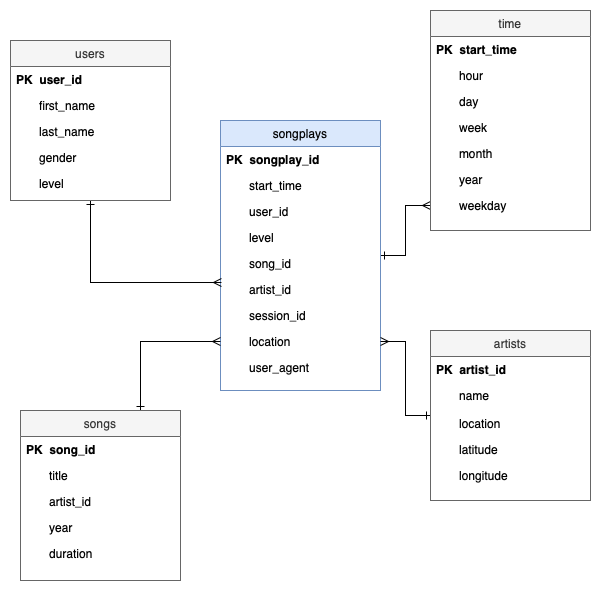

The diagram above was exported from draw.io. Its source (the exported page's mxGraphModel, read from the mxfile embedded in the PNG):
<mxGraphModel dx="327" dy="391" grid="1" gridSize="10" guides="1" tooltips="1" connect="1" arrows="1" fold="1" page="1" pageScale="1" pageWidth="827" pageHeight="1169" math="0" shadow="0">
  <root>
    <mxCell id="WIyWlLk6GJQsqaUBKTNV-0" />
    <mxCell id="WIyWlLk6GJQsqaUBKTNV-1" parent="WIyWlLk6GJQsqaUBKTNV-0" />
    <mxCell id="sXuGA8mzxIZespCB3KO5-28" value="" style="edgeStyle=orthogonalEdgeStyle;rounded=0;orthogonalLoop=1;jettySize=auto;html=1;startArrow=ERone;startFill=0;endArrow=ERmany;endFill=0;" edge="1" parent="WIyWlLk6GJQsqaUBKTNV-1" source="zkfFHV4jXpPFQw0GAbJ--0" target="zkfFHV4jXpPFQw0GAbJ--24">
      <mxGeometry relative="1" as="geometry" />
    </mxCell>
    <mxCell id="zkfFHV4jXpPFQw0GAbJ--0" value="songplays" style="swimlane;fontStyle=0;align=center;verticalAlign=top;childLayout=stackLayout;horizontal=1;startSize=26;horizontalStack=0;resizeParent=1;resizeLast=0;collapsible=1;marginBottom=0;rounded=0;shadow=0;strokeWidth=1;fillColor=#dae8fc;strokeColor=#6c8ebf;" parent="WIyWlLk6GJQsqaUBKTNV-1" vertex="1">
      <mxGeometry x="270" y="150" width="160" height="270" as="geometry">
        <mxRectangle x="230" y="140" width="160" height="26" as="alternateBounds" />
      </mxGeometry>
    </mxCell>
    <mxCell id="zkfFHV4jXpPFQw0GAbJ--1" value="PK  songplay_id" style="text;align=left;verticalAlign=top;spacingLeft=4;spacingRight=4;overflow=hidden;rotatable=0;points=[[0,0.5],[1,0.5]];portConstraint=eastwest;fontStyle=1" parent="zkfFHV4jXpPFQw0GAbJ--0" vertex="1">
      <mxGeometry y="26" width="160" height="26" as="geometry" />
    </mxCell>
    <mxCell id="zkfFHV4jXpPFQw0GAbJ--2" value="start_time" style="text;align=left;verticalAlign=top;spacingLeft=27;spacingRight=4;overflow=hidden;rotatable=0;points=[[0,0.5],[1,0.5]];portConstraint=eastwest;rounded=0;shadow=0;html=0;" parent="zkfFHV4jXpPFQw0GAbJ--0" vertex="1">
      <mxGeometry y="52" width="160" height="26" as="geometry" />
    </mxCell>
    <mxCell id="sXuGA8mzxIZespCB3KO5-1" value="user_id" style="text;align=left;verticalAlign=top;spacingLeft=27;spacingRight=4;overflow=hidden;rotatable=0;points=[[0,0.5],[1,0.5]];portConstraint=eastwest;rounded=0;shadow=0;html=0;" vertex="1" parent="zkfFHV4jXpPFQw0GAbJ--0">
      <mxGeometry y="78" width="160" height="26" as="geometry" />
    </mxCell>
    <mxCell id="sXuGA8mzxIZespCB3KO5-4" value="level" style="text;align=left;verticalAlign=top;spacingLeft=27;spacingRight=4;overflow=hidden;rotatable=0;points=[[0,0.5],[1,0.5]];portConstraint=eastwest;rounded=0;shadow=0;html=0;" vertex="1" parent="zkfFHV4jXpPFQw0GAbJ--0">
      <mxGeometry y="104" width="160" height="26" as="geometry" />
    </mxCell>
    <mxCell id="sXuGA8mzxIZespCB3KO5-5" value="song_id" style="text;align=left;verticalAlign=top;spacingLeft=27;spacingRight=4;overflow=hidden;rotatable=0;points=[[0,0.5],[1,0.5]];portConstraint=eastwest;rounded=0;shadow=0;html=0;" vertex="1" parent="zkfFHV4jXpPFQw0GAbJ--0">
      <mxGeometry y="130" width="160" height="26" as="geometry" />
    </mxCell>
    <mxCell id="sXuGA8mzxIZespCB3KO5-6" value="artist_id" style="text;align=left;verticalAlign=top;spacingLeft=27;spacingRight=4;overflow=hidden;rotatable=0;points=[[0,0.5],[1,0.5]];portConstraint=eastwest;rounded=0;shadow=0;html=0;" vertex="1" parent="zkfFHV4jXpPFQw0GAbJ--0">
      <mxGeometry y="156" width="160" height="26" as="geometry" />
    </mxCell>
    <mxCell id="sXuGA8mzxIZespCB3KO5-7" value="session_id" style="text;align=left;verticalAlign=top;spacingLeft=27;spacingRight=4;overflow=hidden;rotatable=0;points=[[0,0.5],[1,0.5]];portConstraint=eastwest;rounded=0;shadow=0;html=0;" vertex="1" parent="zkfFHV4jXpPFQw0GAbJ--0">
      <mxGeometry y="182" width="160" height="26" as="geometry" />
    </mxCell>
    <mxCell id="sXuGA8mzxIZespCB3KO5-8" value="location" style="text;align=left;verticalAlign=top;spacingLeft=27;spacingRight=4;overflow=hidden;rotatable=0;points=[[0,0.5],[1,0.5]];portConstraint=eastwest;rounded=0;shadow=0;html=0;" vertex="1" parent="zkfFHV4jXpPFQw0GAbJ--0">
      <mxGeometry y="208" width="160" height="26" as="geometry" />
    </mxCell>
    <mxCell id="sXuGA8mzxIZespCB3KO5-9" value="user_agent" style="text;align=left;verticalAlign=top;spacingLeft=27;spacingRight=4;overflow=hidden;rotatable=0;points=[[0,0.5],[1,0.5]];portConstraint=eastwest;rounded=0;shadow=0;html=0;" vertex="1" parent="zkfFHV4jXpPFQw0GAbJ--0">
      <mxGeometry y="234" width="160" height="26" as="geometry" />
    </mxCell>
    <mxCell id="sXuGA8mzxIZespCB3KO5-23" value="" style="edgeStyle=orthogonalEdgeStyle;rounded=0;orthogonalLoop=1;jettySize=auto;html=1;startArrow=ERone;startFill=0;entryX=0.006;entryY=0.231;entryDx=0;entryDy=0;entryPerimeter=0;endArrow=ERmany;endFill=0;" edge="1" parent="WIyWlLk6GJQsqaUBKTNV-1" source="zkfFHV4jXpPFQw0GAbJ--6" target="sXuGA8mzxIZespCB3KO5-6">
      <mxGeometry relative="1" as="geometry">
        <mxPoint x="200" y="330" as="targetPoint" />
      </mxGeometry>
    </mxCell>
    <mxCell id="zkfFHV4jXpPFQw0GAbJ--6" value="users" style="swimlane;fontStyle=0;align=center;verticalAlign=top;childLayout=stackLayout;horizontal=1;startSize=26;horizontalStack=0;resizeParent=1;resizeLast=0;collapsible=1;marginBottom=0;rounded=0;shadow=0;strokeWidth=1;fillColor=#f5f5f5;strokeColor=#666666;fontColor=#333333;" parent="WIyWlLk6GJQsqaUBKTNV-1" vertex="1">
      <mxGeometry x="60" y="70" width="160" height="160" as="geometry">
        <mxRectangle x="130" y="380" width="160" height="26" as="alternateBounds" />
      </mxGeometry>
    </mxCell>
    <mxCell id="zkfFHV4jXpPFQw0GAbJ--7" value="PK  user_id" style="text;align=left;verticalAlign=top;spacingLeft=4;spacingRight=4;overflow=hidden;rotatable=0;points=[[0,0.5],[1,0.5]];portConstraint=eastwest;fontStyle=1;spacingTop=0;" parent="zkfFHV4jXpPFQw0GAbJ--6" vertex="1">
      <mxGeometry y="26" width="160" height="26" as="geometry" />
    </mxCell>
    <mxCell id="zkfFHV4jXpPFQw0GAbJ--8" value="first_name" style="text;align=left;verticalAlign=top;spacingLeft=27;spacingRight=4;overflow=hidden;rotatable=0;points=[[0,0.5],[1,0.5]];portConstraint=eastwest;rounded=0;shadow=0;html=0;" parent="zkfFHV4jXpPFQw0GAbJ--6" vertex="1">
      <mxGeometry y="52" width="160" height="26" as="geometry" />
    </mxCell>
    <mxCell id="zkfFHV4jXpPFQw0GAbJ--10" value="last_name" style="text;align=left;verticalAlign=top;spacingLeft=27;spacingRight=4;overflow=hidden;rotatable=0;points=[[0,0.5],[1,0.5]];portConstraint=eastwest;fontStyle=0" parent="zkfFHV4jXpPFQw0GAbJ--6" vertex="1">
      <mxGeometry y="78" width="160" height="26" as="geometry" />
    </mxCell>
    <mxCell id="zkfFHV4jXpPFQw0GAbJ--11" value="gender" style="text;align=left;verticalAlign=top;spacingLeft=27;spacingRight=4;overflow=hidden;rotatable=0;points=[[0,0.5],[1,0.5]];portConstraint=eastwest;" parent="zkfFHV4jXpPFQw0GAbJ--6" vertex="1">
      <mxGeometry y="104" width="160" height="26" as="geometry" />
    </mxCell>
    <mxCell id="sXuGA8mzxIZespCB3KO5-25" value="level" style="text;align=left;verticalAlign=top;spacingLeft=27;spacingRight=4;overflow=hidden;rotatable=0;points=[[0,0.5],[1,0.5]];portConstraint=eastwest;" vertex="1" parent="zkfFHV4jXpPFQw0GAbJ--6">
      <mxGeometry y="130" width="160" height="26" as="geometry" />
    </mxCell>
    <mxCell id="sXuGA8mzxIZespCB3KO5-26" style="edgeStyle=orthogonalEdgeStyle;rounded=0;orthogonalLoop=1;jettySize=auto;html=1;exitX=0.75;exitY=0;exitDx=0;exitDy=0;startArrow=ERone;startFill=0;endArrow=ERmany;endFill=0;entryX=0;entryY=0.5;entryDx=0;entryDy=0;" edge="1" parent="WIyWlLk6GJQsqaUBKTNV-1" source="zkfFHV4jXpPFQw0GAbJ--13" target="sXuGA8mzxIZespCB3KO5-8">
      <mxGeometry relative="1" as="geometry">
        <mxPoint x="210" y="380" as="targetPoint" />
      </mxGeometry>
    </mxCell>
    <mxCell id="zkfFHV4jXpPFQw0GAbJ--13" value="songs" style="swimlane;fontStyle=0;align=center;verticalAlign=top;childLayout=stackLayout;horizontal=1;startSize=26;horizontalStack=0;resizeParent=1;resizeLast=0;collapsible=1;marginBottom=0;rounded=0;shadow=0;strokeWidth=1;fillColor=#f5f5f5;strokeColor=#666666;fontColor=#333333;" parent="WIyWlLk6GJQsqaUBKTNV-1" vertex="1">
      <mxGeometry x="70" y="440" width="160" height="170" as="geometry">
        <mxRectangle x="340" y="380" width="170" height="26" as="alternateBounds" />
      </mxGeometry>
    </mxCell>
    <mxCell id="zkfFHV4jXpPFQw0GAbJ--14" value="PK  song_id" style="text;align=left;verticalAlign=top;spacingLeft=4;spacingRight=4;overflow=hidden;rotatable=0;points=[[0,0.5],[1,0.5]];portConstraint=eastwest;fontStyle=1" parent="zkfFHV4jXpPFQw0GAbJ--13" vertex="1">
      <mxGeometry y="26" width="160" height="26" as="geometry" />
    </mxCell>
    <mxCell id="sXuGA8mzxIZespCB3KO5-48" value="title" style="text;align=left;verticalAlign=top;spacingLeft=27;spacingRight=4;overflow=hidden;rotatable=0;points=[[0,0.5],[1,0.5]];portConstraint=eastwest;" vertex="1" parent="zkfFHV4jXpPFQw0GAbJ--13">
      <mxGeometry y="52" width="160" height="26" as="geometry" />
    </mxCell>
    <mxCell id="sXuGA8mzxIZespCB3KO5-50" value="artist_id" style="text;align=left;verticalAlign=top;spacingLeft=27;spacingRight=4;overflow=hidden;rotatable=0;points=[[0,0.5],[1,0.5]];portConstraint=eastwest;" vertex="1" parent="zkfFHV4jXpPFQw0GAbJ--13">
      <mxGeometry y="78" width="160" height="26" as="geometry" />
    </mxCell>
    <mxCell id="sXuGA8mzxIZespCB3KO5-47" value="year" style="text;align=left;verticalAlign=top;spacingLeft=27;spacingRight=4;overflow=hidden;rotatable=0;points=[[0,0.5],[1,0.5]];portConstraint=eastwest;" vertex="1" parent="zkfFHV4jXpPFQw0GAbJ--13">
      <mxGeometry y="104" width="160" height="26" as="geometry" />
    </mxCell>
    <mxCell id="sXuGA8mzxIZespCB3KO5-49" value="duration" style="text;align=left;verticalAlign=top;spacingLeft=27;spacingRight=4;overflow=hidden;rotatable=0;points=[[0,0.5],[1,0.5]];portConstraint=eastwest;" vertex="1" parent="zkfFHV4jXpPFQw0GAbJ--13">
      <mxGeometry y="130" width="160" height="26" as="geometry" />
    </mxCell>
    <mxCell id="zkfFHV4jXpPFQw0GAbJ--17" value="time" style="swimlane;fontStyle=0;align=center;verticalAlign=top;childLayout=stackLayout;horizontal=1;startSize=26;horizontalStack=0;resizeParent=1;resizeLast=0;collapsible=1;marginBottom=0;rounded=0;shadow=0;strokeWidth=1;fillColor=#f5f5f5;strokeColor=#666666;fontColor=#333333;" parent="WIyWlLk6GJQsqaUBKTNV-1" vertex="1">
      <mxGeometry x="480" y="40" width="160" height="220" as="geometry">
        <mxRectangle x="550" y="140" width="160" height="26" as="alternateBounds" />
      </mxGeometry>
    </mxCell>
    <mxCell id="zkfFHV4jXpPFQw0GAbJ--18" value="PK  start_time" style="text;align=left;verticalAlign=top;spacingLeft=4;spacingRight=4;overflow=hidden;rotatable=0;points=[[0,0.5],[1,0.5]];portConstraint=eastwest;fontStyle=1" parent="zkfFHV4jXpPFQw0GAbJ--17" vertex="1">
      <mxGeometry y="26" width="160" height="26" as="geometry" />
    </mxCell>
    <mxCell id="zkfFHV4jXpPFQw0GAbJ--19" value="hour" style="text;align=left;verticalAlign=top;spacingLeft=27;spacingRight=4;overflow=hidden;rotatable=0;points=[[0,0.5],[1,0.5]];portConstraint=eastwest;rounded=0;shadow=0;html=0;" parent="zkfFHV4jXpPFQw0GAbJ--17" vertex="1">
      <mxGeometry y="52" width="160" height="26" as="geometry" />
    </mxCell>
    <mxCell id="zkfFHV4jXpPFQw0GAbJ--20" value="day" style="text;align=left;verticalAlign=top;spacingLeft=27;spacingRight=4;overflow=hidden;rotatable=0;points=[[0,0.5],[1,0.5]];portConstraint=eastwest;rounded=0;shadow=0;html=0;" parent="zkfFHV4jXpPFQw0GAbJ--17" vertex="1">
      <mxGeometry y="78" width="160" height="26" as="geometry" />
    </mxCell>
    <mxCell id="zkfFHV4jXpPFQw0GAbJ--21" value="week" style="text;align=left;verticalAlign=top;spacingLeft=27;spacingRight=4;overflow=hidden;rotatable=0;points=[[0,0.5],[1,0.5]];portConstraint=eastwest;rounded=0;shadow=0;html=0;" parent="zkfFHV4jXpPFQw0GAbJ--17" vertex="1">
      <mxGeometry y="104" width="160" height="26" as="geometry" />
    </mxCell>
    <mxCell id="zkfFHV4jXpPFQw0GAbJ--22" value="month" style="text;align=left;verticalAlign=top;spacingLeft=27;spacingRight=4;overflow=hidden;rotatable=0;points=[[0,0.5],[1,0.5]];portConstraint=eastwest;rounded=0;shadow=0;html=0;" parent="zkfFHV4jXpPFQw0GAbJ--17" vertex="1">
      <mxGeometry y="130" width="160" height="26" as="geometry" />
    </mxCell>
    <mxCell id="sXuGA8mzxIZespCB3KO5-0" value="year" style="text;align=left;verticalAlign=top;spacingLeft=27;spacingRight=4;overflow=hidden;rotatable=0;points=[[0,0.5],[1,0.5]];portConstraint=eastwest;" vertex="1" parent="zkfFHV4jXpPFQw0GAbJ--17">
      <mxGeometry y="156" width="160" height="26" as="geometry" />
    </mxCell>
    <mxCell id="zkfFHV4jXpPFQw0GAbJ--24" value="weekday" style="text;align=left;verticalAlign=top;spacingLeft=27;spacingRight=4;overflow=hidden;rotatable=0;points=[[0,0.5],[1,0.5]];portConstraint=eastwest;" parent="zkfFHV4jXpPFQw0GAbJ--17" vertex="1">
      <mxGeometry y="182" width="160" height="26" as="geometry" />
    </mxCell>
    <mxCell id="sXuGA8mzxIZespCB3KO5-46" value="" style="edgeStyle=orthogonalEdgeStyle;rounded=0;orthogonalLoop=1;jettySize=auto;html=1;startArrow=ERone;startFill=0;endArrow=ERmany;endFill=0;entryX=1;entryY=0.5;entryDx=0;entryDy=0;" edge="1" parent="WIyWlLk6GJQsqaUBKTNV-1" source="sXuGA8mzxIZespCB3KO5-10" target="sXuGA8mzxIZespCB3KO5-8">
      <mxGeometry relative="1" as="geometry">
        <mxPoint x="400" y="429" as="targetPoint" />
      </mxGeometry>
    </mxCell>
    <mxCell id="sXuGA8mzxIZespCB3KO5-10" value="artists" style="swimlane;fontStyle=0;align=center;verticalAlign=top;childLayout=stackLayout;horizontal=1;startSize=26;horizontalStack=0;resizeParent=1;resizeLast=0;collapsible=1;marginBottom=0;rounded=0;shadow=0;strokeWidth=1;fillColor=#f5f5f5;strokeColor=#666666;fontColor=#333333;" vertex="1" parent="WIyWlLk6GJQsqaUBKTNV-1">
      <mxGeometry x="480" y="360" width="160" height="170" as="geometry">
        <mxRectangle x="130" y="380" width="160" height="26" as="alternateBounds" />
      </mxGeometry>
    </mxCell>
    <mxCell id="sXuGA8mzxIZespCB3KO5-11" value="PK  artist_id" style="text;align=left;verticalAlign=top;spacingLeft=4;spacingRight=4;overflow=hidden;rotatable=0;points=[[0,0.5],[1,0.5]];portConstraint=eastwest;fontStyle=1" vertex="1" parent="sXuGA8mzxIZespCB3KO5-10">
      <mxGeometry y="26" width="160" height="26" as="geometry" />
    </mxCell>
    <mxCell id="sXuGA8mzxIZespCB3KO5-12" value="name" style="text;align=left;verticalAlign=top;spacingLeft=27;spacingRight=4;overflow=hidden;rotatable=0;points=[[0,0.5],[1,0.5]];portConstraint=eastwest;rounded=0;shadow=0;html=0;" vertex="1" parent="sXuGA8mzxIZespCB3KO5-10">
      <mxGeometry y="52" width="160" height="26" as="geometry" />
    </mxCell>
    <mxCell id="sXuGA8mzxIZespCB3KO5-51" value="location" style="text;align=left;verticalAlign=top;spacingLeft=27;spacingRight=4;overflow=hidden;rotatable=0;points=[[0,0.5],[1,0.5]];portConstraint=eastwest;rounded=0;shadow=0;html=0;" vertex="1" parent="WIyWlLk6GJQsqaUBKTNV-1">
      <mxGeometry x="480" y="440" width="160" height="26" as="geometry" />
    </mxCell>
    <mxCell id="sXuGA8mzxIZespCB3KO5-52" value="latitude" style="text;align=left;verticalAlign=top;spacingLeft=27;spacingRight=4;overflow=hidden;rotatable=0;points=[[0,0.5],[1,0.5]];portConstraint=eastwest;rounded=0;shadow=0;html=0;" vertex="1" parent="WIyWlLk6GJQsqaUBKTNV-1">
      <mxGeometry x="480" y="466" width="160" height="26" as="geometry" />
    </mxCell>
    <mxCell id="sXuGA8mzxIZespCB3KO5-53" value="longitude" style="text;align=left;verticalAlign=top;spacingLeft=27;spacingRight=4;overflow=hidden;rotatable=0;points=[[0,0.5],[1,0.5]];portConstraint=eastwest;rounded=0;shadow=0;html=0;" vertex="1" parent="WIyWlLk6GJQsqaUBKTNV-1">
      <mxGeometry x="480" y="492" width="160" height="26" as="geometry" />
    </mxCell>
  </root>
</mxGraphModel>